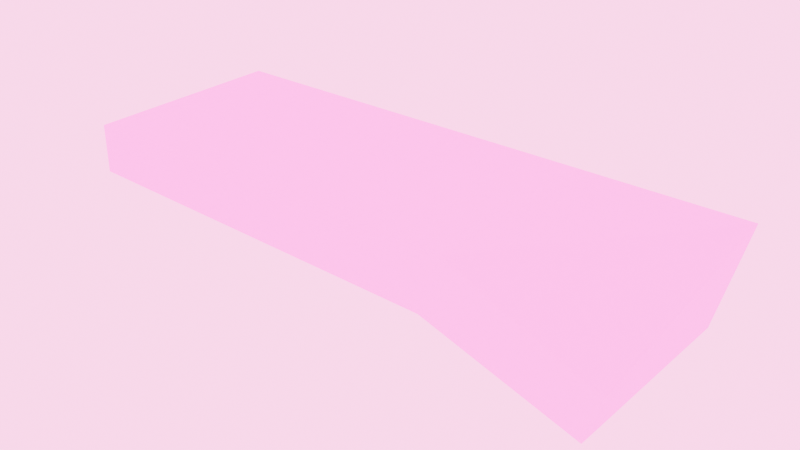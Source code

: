 # Source: cornhole.blend  (saved by Blender 5.1.29; exported with 4.5.12 LTS)
import bpy
from mathutils import Matrix  # noqa: F401  (used for matrix-valued properties, if any)

bpy.ops.wm.read_factory_settings(use_empty=True)
scene = bpy.context.scene
scene.name = 'Scene'

# ---- collections
col_collection = bpy.data.collections.new('Collection'); scene.collection.children.link(col_collection)
col_collection_2 = bpy.data.collections.new('Collection 2'); scene.collection.children.link(col_collection_2)
col_collection_3 = bpy.data.collections.new('Collection 3'); scene.collection.children.link(col_collection_3)

# ---- images (referenced by path relative to the original .blend; pixels are not part of the script)
import os
ASSET_DIR = os.environ.get("B2B_ASSET_DIR", "")  # directory of the original .blend (textures are referenced by path, not embedded)
HERE = os.path.dirname(os.path.abspath(__file__))  # packed textures are extracted next to this script under _unpacked/

def load_image(name, relpath, width, height, colorspace="sRGB"):
    """Load a texture the original file referenced (path relative to the .blend, or extracted next to this script)."""
    p = next((c for c in (os.path.join(HERE, relpath), os.path.join(ASSET_DIR, relpath)) if relpath and os.path.exists(c)), "")
    if p:
        img = bpy.data.images.load(p, check_existing=True)
        img.name = name
    else:  # same state as the original file: an image datablock whose file is absent (Cycles renders it pink)
        img = bpy.data.images.new(name, width, height)
        img.source = "FILE"
        img.filepath = "//" + (relpath or name)
    img.colorspace_settings.name = colorspace
    return img
img_oriented_strand_board_diff_1k_jpg_002 = load_image('oriented_strand_board_diff_1k.jpg.002', 'oriented_strand_board_diff_1k.jpg', 1024, 1024, 'sRGB')
img_oriented_strand_board_diff_1k_jpg_001 = load_image('oriented_strand_board_diff_1k.jpg.001', 'missing.png', 1024, 1024, 'sRGB')
img_oriented_strand_board_diff_1k_jpg = load_image('oriented_strand_board_diff_1k.jpg', 'missing.png', 1024, 1024, 'sRGB')

# ---- materials (node trees are filled in below, after node groups)
mat_material_001 = bpy.data.materials.new('Material.001')
mat_material_001.preview_render_type = 'FLAT'
mat_material_001.diffuse_color = (0.8, 0.08541, 0.4133, 1.0)
mat_material_001.metallic = 0.6406

# ---- node groups
ng_smooth_by_angle = bpy.data.node_groups.new('Smooth by Angle', 'GeometryNodeTree')
_s = ng_smooth_by_angle.interface.new_socket(name='Mesh', in_out='OUTPUT', socket_type='NodeSocketGeometry')
_s = ng_smooth_by_angle.interface.new_socket(name='Mesh', in_out='INPUT', socket_type='NodeSocketGeometry')
_s = ng_smooth_by_angle.interface.new_socket(name='Angle', in_out='INPUT', socket_type='NodeSocketFloat')
_s.subtype = 'ANGLE'
_s.default_value = 0.5236
_s.min_value = 0.0
_s.max_value = 3.142
_s.description = 'Maximum face angle for smooth edges'
_s = ng_smooth_by_angle.interface.new_socket(name='Ignore Sharpness', in_out='INPUT', socket_type='NodeSocketBool')
_s.force_non_field = True
ng_smooth_by_angle.is_modifier = True
_N = ng_smooth_by_angle.nodes; _L = ng_smooth_by_angle.links
n0 = _N.new('GeometryNodeSetShadeSmooth'); n0.name = 'Set Shade Smooth'; n0.location = (120, -80)
n0.domain = 'EDGE'
n1 = _N.new('GeometryNodeSetShadeSmooth'); n1.name = 'Set Shade Smooth.001'; n1.location = (300, -80)
n2 = _N.new('NodeGroupOutput'); n2.name = 'Group Output'; n2.location = (480, -80)
n3 = _N.new('GeometryNodeInputMeshEdgeAngle'); n3.name = 'Edge Angle'; n3.location = (-440, -240)
n4 = _N.new('NodeGroupInput'); n4.name = 'Group Input'; n4.location = (-80, -80)
n5 = _N.new('GeometryNodeInputEdgeSmooth'); n5.name = 'Is Edge Smooth'; n5.location = (-260, -120)
n6 = _N.new('GeometryNodeInputShadeSmooth'); n6.name = 'Is Shade Smooth'; n6.location = (-440, -397)
n7 = _N.new('FunctionNodeCompare'); n7.name = 'Compare'; n7.location = (-260, -260)
n7.operation = 'LESS_EQUAL'
n7.inputs[6].default_value = (0.0, 0.0, 0.0, 0.0)
n7.inputs[7].default_value = (0.0, 0.0, 0.0, 0.0)
n8 = _N.new('FunctionNodeBooleanMath'); n8.name = 'Boolean Math.001'; n8.location = (-80, -260)
n9 = _N.new('NodeGroupInput'); n9.name = 'Group Input.001'; n9.location = (-440, -329)
n10 = _N.new('NodeGroupInput'); n10.name = 'Group Input.002'; n10.location = (-259, -189)
n11 = _N.new('FunctionNodeBooleanMath'); n11.name = 'Boolean Math'; n11.location = (-80, -149)
n11.operation = 'OR'
n12 = _N.new('FunctionNodeBooleanMath'); n12.name = 'Boolean Math.002'; n12.location = (-260, -380)
n12.operation = 'OR'
n13 = _N.new('NodeGroupInput'); n13.name = 'Group Input.003'; n13.location = (-440, -460)
_L.new(n3.outputs[0], n7.inputs[0])
_L.new(n1.outputs[0], n2.inputs[0])
_L.new(n9.outputs[1], n7.inputs[1])
_L.new(n7.outputs[0], n8.inputs[0])
_L.new(n4.outputs[0], n0.inputs[0])
_L.new(n0.outputs[0], n1.inputs[0])
_L.new(n8.outputs[0], n0.inputs[2])
_L.new(n10.outputs[2], n11.inputs[1])
_L.new(n5.outputs[0], n11.inputs[0])
_L.new(n11.outputs[0], n0.inputs[1])
_L.new(n13.outputs[2], n12.inputs[1])
_L.new(n6.outputs[0], n12.inputs[0])
_L.new(n12.outputs[0], n8.inputs[1])
n2.is_active_output = True

# ---- material node trees
mat_material_001.use_nodes = True; mat_material_001.node_tree.nodes.clear()
_N = mat_material_001.node_tree.nodes; _L = mat_material_001.node_tree.links
n0 = _N.new('ShaderNodeOutputMaterial'); n0.name = 'Material Output'; n0.location = (756, 154)
n1 = _N.new('ShaderNodeTexImage'); n1.name = 'Image Texture'; n1.location = (-223, 429)
n1.image = img_oriented_strand_board_diff_1k_jpg_002
n1.projection = 'BOX'
n1.interpolation = 'Smart'
n1.projection_blend = 0.6756
n1.extension = 'EXTEND'
n2 = _N.new('ShaderNodeNormalMap'); n2.name = 'Normal Map'; n2.location = (-528, 353)
n2.uv_map = 'UVMap'
n3 = _N.new('ShaderNodeTexImage'); n3.name = 'Image Texture.001'; n3.location = (-364, 96)
n3.image = img_oriented_strand_board_diff_1k_jpg_001
n4 = _N.new('ShaderNodeTexImage'); n4.name = 'Image Texture.002'; n4.location = (-935, 271)
n4.image = img_oriented_strand_board_diff_1k_jpg
n5 = _N.new('ShaderNodeBsdfPrincipled'); n5.name = 'Principled BSDF'; n5.location = (163, 461)
n5.inputs[1].default_value = 0.4227
n5.inputs[3].default_value = 1.0
_L.new(n2.outputs[0], n1.inputs[0])
_L.new(n4.outputs[0], n2.inputs[1])
_L.new(n1.outputs[0], n5.inputs[0])
_L.new(n3.outputs[0], n5.inputs[14])
_L.new(n5.outputs[0], n0.inputs[0])
n0.is_active_output = True

# ---- world
world_world = bpy.data.worlds.new('World'); scene.world = world_world
world_world.use_nodes = True; world_world.node_tree.nodes.clear()
_N = world_world.node_tree.nodes; _L = world_world.node_tree.links
n0 = _N.new('ShaderNodeOutputWorld'); n0.name = 'World Output'; n0.location = (200, 100)
n1 = _N.new('ShaderNodeBackground'); n1.name = 'Background'; n1.location = (-200, 100)
n1.inputs[0].default_value = (0.4792, 0.08931, 0.2894, 1.0)
n1.inputs[1].default_value = 14.3
_L.new(n1.outputs[0], n0.inputs[0])
n0.is_active_output = True
world_world.color = (0.05088, 0.05088, 0.05088)
world_world.sun_shadow_jitter_overblur = 0.0

# ---- meshes
me_plane_004 = bpy.data.meshes.new('Plane.004')
me_plane_004.from_pydata([(-1.0, -1.0, 0.0), (1.0, -1.0, 0.0), (-1.0, 1.0, 0.0), (1.0, 1.0, 0.0), (-1.0, -1.0, 0.0), (1.0, -1.0, 0.0), (-1.0, 1.0, 0.0), (1.0, 1.0, 0.0), (-1.0, -1.0, -0.5715), (0.8998, -1.0, -0.6954), (-1.0, 1.0, -0.5715), (0.8998, 1.0, -0.6954), (1.726, -1.0, -0.7398), (1.791, 1.0, 0.0), (1.652, -1.0, -1.282), (1.652, 1.0, -1.282), (1.166, 0.7225, -0.8289), (1.405, -0.7225, -1.024), (1.397, 0.7288, -1.008), (1.165, 0.7225, -0.828), (1.52, -0.7225, -0.5095), (1.51, 0.7288, -0.4996)], [], [(0, 2, 3, 1), (5, 7, 13, 12), (3, 2, 6, 7), (0, 1, 5, 4), (1, 3, 7, 5), (2, 0, 4, 6), (8, 9, 11, 10), (6, 4, 8, 10), (7, 6, 10, 11), (4, 5, 9, 8), (12, 13, 15, 14), (9, 5, 12, 14), (17, 18, 21, 20), (18, 16, 19, 21)])
me_plane_004.polygons.foreach_set('use_smooth', [True] * 14)
_uv = me_plane_004.uv_layers.new(name='UVMap')
_uv.uv.foreach_set('vector', [0.0, 0.0, 0.0, 1.0, 1.0, 1.0, 1.0, 0.0, 1.0, 0.0, 1.0, 1.0, 1.0, 1.0, 1.0, 0.0, 1.0, 1.0, 0.0, 1.0, 0.0, 1.0, 1.0, 1.0, 0.0, 0.0, 1.0, 0.0, 1.0, 0.0, 0.0, 0.0, 1.0, 0.0, 1.0, 1.0, 1.0, 1.0, 1.0, 0.0, 0.0, 1.0, 0.0, 0.0, 0.0, 0.0, 0.0, 1.0, 0.0, 0.0, 1.0, 0.0, 1.0, 1.0, 0.0, 1.0, 0.0, 1.0, 0.0, 0.0, 0.0, 0.0, 0.0, 1.0, 1.0, 1.0, 0.0, 1.0, 0.0, 1.0, 1.0, 1.0, 0.0, 0.0, 1.0, 0.0, 1.0, 0.0, 0.0, 0.0, 1.0, 0.0, 1.0, 1.0, 1.0, 1.0, 1.0, 0.0, 1.0, 0.0, 1.0, 0.0, 1.0, 0.0, 1.0, 0.0, 1.0, 0.1371, 1.0, 0.8629, 1.0, 0.8629, 1.0, 0.1371, 1.0, 0.8629, 1.0, 0.8629, 1.0, 0.8629, 1.0, 0.8629])
me_plane_004.materials.append(mat_material_001)
me_plane_004.update()
me_plane_005 = bpy.data.meshes.new('Plane.005')
me_plane_005.from_pydata([(1.0, 1.0, 0.0), (0.8998, -1.0, -0.6954), (0.8998, 1.0, -0.6954), (1.791, 1.0, 0.0), (1.652, -1.0, -1.282), (1.652, 1.0, -1.282), (1.166, 0.7225, -0.8289), (1.174, -0.7288, -0.8453), (1.405, -0.7225, -1.024), (1.397, 0.7288, -1.008), (1.165, 0.7225, -0.828), (1.278, -0.7288, -0.5103), (1.52, -0.7225, -0.5095)], [], [(0, 2, 5, 3), (6, 7, 11, 10), (2, 1, 7, 6), (1, 4, 8, 7), (4, 5, 9, 8), (5, 2, 6, 9), (7, 8, 12, 11)])
me_plane_005.polygons.foreach_set('use_smooth', [True] * 7)
_uv = me_plane_005.uv_layers.new(name='UVMap')
_uv.uv.foreach_set('vector', [1.0, 1.0, 1.0, 1.0, 1.0, 1.0, 1.0, 1.0, 1.0, 0.8629, 1.0, 0.1371, 1.0, 0.1371, 1.0, 0.8629, 1.0, 1.0, 1.0, 0.0, 1.0, 0.1371, 1.0, 0.8629, 1.0, 0.0, 1.0, 0.0, 1.0, 0.1371, 1.0, 0.1371, 1.0, 0.0, 1.0, 1.0, 1.0, 0.8629, 1.0, 0.1371, 1.0, 1.0, 1.0, 1.0, 1.0, 0.8629, 1.0, 0.8629, 1.0, 0.1371, 1.0, 0.1371, 1.0, 0.1371, 1.0, 0.1371])
me_plane_005.materials.append(mat_material_001)
me_plane_005.update()

# ---- objects
ob_plane = bpy.data.objects.new('Plane', me_plane_004)
ob_plane_001 = bpy.data.objects.new('Plane.001', me_plane_005)

# ---- transforms, parenting, visibility, modifiers, constraints
ob_plane.location = (-0.4356, 0.514, -5.984e-05)
ob_plane.scale = (2.4, 1.2, 1.0)
_m = ob_plane.modifiers.new('Smooth by Angle', 'NODES')
_m.node_group = ng_smooth_by_angle
_m.use_pin_to_last = True
_m.show_group_selector = False
ob_plane_001.location = (-0.4356, 0.514, -5.984e-05)
ob_plane_001.scale = (2.4, 1.2, 1.0)
_m = ob_plane_001.modifiers.new('Smooth by Angle', 'NODES')
_m.node_group = ng_smooth_by_angle
_m.use_pin_to_last = True
_m.show_group_selector = False

# ---- collection membership
col_collection_2.objects.link(ob_plane)
col_collection_2.objects.link(ob_plane_001)

# ---- scene / render settings (as saved in the file)
scene.frame_start = 1; scene.frame_end = 250; scene.frame_set(1)
scene.render.engine = 'BLENDER_EEVEE_NEXT'
scene.render.bake_bias = 0.0
scene.render.bake_samples = 0
scene.cycles.sampling_pattern = 'TABULATED_SOBOL'
scene.eevee.use_volume_custom_range = False
bpy.context.view_layer.update()

# ---- added for rendering (the .blend has no active camera): camera
cam_auto = bpy.data.cameras.new('AutoCamera')
cam_auto.lens = 50.0
cam_auto.sensor_width = 36.0
cam_auto.clip_end = 1000.0
ob_auto_camera = bpy.data.objects.new('AutoCamera', cam_auto)
scene.collection.objects.link(ob_auto_camera)
ob_auto_camera.location = (7.20172, -7.51226, 4.70965)
ob_auto_camera.rotation_euler = (1.09748, -7.21219e-08, 0.694738)
scene.camera = ob_auto_camera
bpy.context.view_layer.update()
